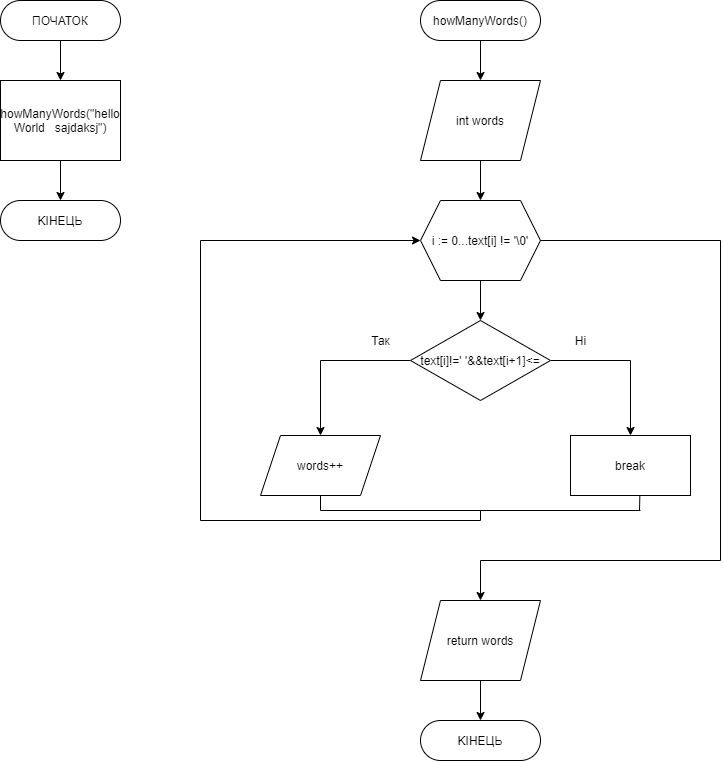

The diagram above was exported from draw.io. Its source (the exported page's mxGraphModel, read from the mxfile embedded in the PNG):
<mxGraphModel dx="1744" dy="777" grid="1" gridSize="10" guides="1" tooltips="1" connect="1" arrows="1" fold="1" page="1" pageScale="1" pageWidth="827" pageHeight="1169" math="0" shadow="0">
  <root>
    <mxCell id="0" />
    <mxCell id="1" parent="0" />
    <mxCell id="HKBbYua2FgU6wop_JhMp-4" style="edgeStyle=orthogonalEdgeStyle;rounded=0;orthogonalLoop=1;jettySize=auto;html=1;entryX=0.5;entryY=0;entryDx=0;entryDy=0;" edge="1" parent="1" source="HKBbYua2FgU6wop_JhMp-1" target="HKBbYua2FgU6wop_JhMp-2">
      <mxGeometry relative="1" as="geometry" />
    </mxCell>
    <mxCell id="HKBbYua2FgU6wop_JhMp-1" value="ПОЧАТОК" style="rounded=1;whiteSpace=wrap;html=1;arcSize=50;" vertex="1" parent="1">
      <mxGeometry x="-800" y="120" width="120" height="40" as="geometry" />
    </mxCell>
    <mxCell id="HKBbYua2FgU6wop_JhMp-5" style="edgeStyle=orthogonalEdgeStyle;rounded=0;orthogonalLoop=1;jettySize=auto;html=1;entryX=0.5;entryY=0;entryDx=0;entryDy=0;" edge="1" parent="1" source="HKBbYua2FgU6wop_JhMp-2" target="HKBbYua2FgU6wop_JhMp-3">
      <mxGeometry relative="1" as="geometry" />
    </mxCell>
    <mxCell id="HKBbYua2FgU6wop_JhMp-2" value="howManyWords(&quot;hello World&amp;nbsp; &amp;nbsp;sajdaksj&quot;)" style="rounded=0;whiteSpace=wrap;html=1;" vertex="1" parent="1">
      <mxGeometry x="-800" y="200" width="120" height="80" as="geometry" />
    </mxCell>
    <mxCell id="HKBbYua2FgU6wop_JhMp-3" value="KIНЕЦЬ" style="rounded=1;whiteSpace=wrap;html=1;arcSize=50;" vertex="1" parent="1">
      <mxGeometry x="-800" y="320" width="120" height="40" as="geometry" />
    </mxCell>
    <mxCell id="HKBbYua2FgU6wop_JhMp-11" style="edgeStyle=orthogonalEdgeStyle;rounded=0;orthogonalLoop=1;jettySize=auto;html=1;" edge="1" parent="1" source="HKBbYua2FgU6wop_JhMp-6" target="HKBbYua2FgU6wop_JhMp-9">
      <mxGeometry relative="1" as="geometry" />
    </mxCell>
    <mxCell id="HKBbYua2FgU6wop_JhMp-6" value="howManyWords()" style="rounded=1;whiteSpace=wrap;html=1;arcSize=50;" vertex="1" parent="1">
      <mxGeometry x="-380" y="120" width="120" height="40" as="geometry" />
    </mxCell>
    <mxCell id="HKBbYua2FgU6wop_JhMp-13" style="edgeStyle=orthogonalEdgeStyle;rounded=0;orthogonalLoop=1;jettySize=auto;html=1;entryX=0.5;entryY=0;entryDx=0;entryDy=0;" edge="1" parent="1" source="HKBbYua2FgU6wop_JhMp-9" target="HKBbYua2FgU6wop_JhMp-12">
      <mxGeometry relative="1" as="geometry" />
    </mxCell>
    <mxCell id="HKBbYua2FgU6wop_JhMp-9" value="int words" style="shape=parallelogram;perimeter=parallelogramPerimeter;whiteSpace=wrap;html=1;fixedSize=1;" vertex="1" parent="1">
      <mxGeometry x="-380" y="200" width="120" height="80" as="geometry" />
    </mxCell>
    <mxCell id="HKBbYua2FgU6wop_JhMp-14" style="edgeStyle=orthogonalEdgeStyle;rounded=0;orthogonalLoop=1;jettySize=auto;html=1;" edge="1" parent="1" source="HKBbYua2FgU6wop_JhMp-12" target="HKBbYua2FgU6wop_JhMp-15">
      <mxGeometry relative="1" as="geometry">
        <mxPoint x="-320" y="440" as="targetPoint" />
      </mxGeometry>
    </mxCell>
    <mxCell id="HKBbYua2FgU6wop_JhMp-12" value="i := 0...text[i] != '\0'" style="shape=hexagon;perimeter=hexagonPerimeter2;whiteSpace=wrap;html=1;fixedSize=1;" vertex="1" parent="1">
      <mxGeometry x="-380" y="320" width="120" height="80" as="geometry" />
    </mxCell>
    <mxCell id="HKBbYua2FgU6wop_JhMp-22" style="edgeStyle=orthogonalEdgeStyle;rounded=0;orthogonalLoop=1;jettySize=auto;html=1;entryX=0.5;entryY=0;entryDx=0;entryDy=0;" edge="1" parent="1" source="HKBbYua2FgU6wop_JhMp-15" target="HKBbYua2FgU6wop_JhMp-21">
      <mxGeometry relative="1" as="geometry">
        <Array as="points">
          <mxPoint x="-480" y="480" />
        </Array>
      </mxGeometry>
    </mxCell>
    <mxCell id="HKBbYua2FgU6wop_JhMp-23" style="edgeStyle=orthogonalEdgeStyle;rounded=0;orthogonalLoop=1;jettySize=auto;html=1;entryX=0.5;entryY=0;entryDx=0;entryDy=0;" edge="1" parent="1" source="HKBbYua2FgU6wop_JhMp-15" target="HKBbYua2FgU6wop_JhMp-20">
      <mxGeometry relative="1" as="geometry">
        <mxPoint x="-170" y="550" as="targetPoint" />
        <Array as="points">
          <mxPoint x="-170" y="480" />
        </Array>
      </mxGeometry>
    </mxCell>
    <mxCell id="HKBbYua2FgU6wop_JhMp-15" value="text[i]!=' '&amp;amp;&amp;amp;text[i+1]&amp;lt;=" style="rhombus;whiteSpace=wrap;html=1;" vertex="1" parent="1">
      <mxGeometry x="-390" y="440" width="140" height="80" as="geometry" />
    </mxCell>
    <mxCell id="HKBbYua2FgU6wop_JhMp-16" value="Hi" style="text;html=1;align=center;verticalAlign=middle;resizable=0;points=[];autosize=1;" vertex="1" parent="1">
      <mxGeometry x="-235" y="450" width="30" height="20" as="geometry" />
    </mxCell>
    <mxCell id="HKBbYua2FgU6wop_JhMp-17" value="Так" style="text;html=1;align=center;verticalAlign=middle;resizable=0;points=[];autosize=1;" vertex="1" parent="1">
      <mxGeometry x="-435" y="450" width="30" height="20" as="geometry" />
    </mxCell>
    <mxCell id="HKBbYua2FgU6wop_JhMp-20" value="break" style="rounded=0;whiteSpace=wrap;html=1;" vertex="1" parent="1">
      <mxGeometry x="-230" y="555" width="120" height="60" as="geometry" />
    </mxCell>
    <mxCell id="HKBbYua2FgU6wop_JhMp-21" value="words++" style="shape=parallelogram;perimeter=parallelogramPerimeter;whiteSpace=wrap;html=1;fixedSize=1;" vertex="1" parent="1">
      <mxGeometry x="-540" y="555" width="120" height="60" as="geometry" />
    </mxCell>
    <mxCell id="HKBbYua2FgU6wop_JhMp-24" value="" style="endArrow=classic;html=1;entryX=0;entryY=0.5;entryDx=0;entryDy=0;" edge="1" parent="1" target="HKBbYua2FgU6wop_JhMp-12">
      <mxGeometry width="50" height="50" relative="1" as="geometry">
        <mxPoint x="-600" y="360" as="sourcePoint" />
        <mxPoint x="-490" y="300" as="targetPoint" />
      </mxGeometry>
    </mxCell>
    <mxCell id="HKBbYua2FgU6wop_JhMp-25" value="" style="endArrow=none;html=1;" edge="1" parent="1">
      <mxGeometry width="50" height="50" relative="1" as="geometry">
        <mxPoint x="-600" y="640" as="sourcePoint" />
        <mxPoint x="-600" y="360" as="targetPoint" />
      </mxGeometry>
    </mxCell>
    <mxCell id="HKBbYua2FgU6wop_JhMp-26" value="" style="endArrow=none;html=1;" edge="1" parent="1">
      <mxGeometry width="50" height="50" relative="1" as="geometry">
        <mxPoint x="-600" y="640" as="sourcePoint" />
        <mxPoint x="-320" y="640" as="targetPoint" />
      </mxGeometry>
    </mxCell>
    <mxCell id="HKBbYua2FgU6wop_JhMp-27" value="" style="endArrow=none;html=1;entryX=0.5;entryY=1;entryDx=0;entryDy=0;" edge="1" parent="1" target="HKBbYua2FgU6wop_JhMp-21">
      <mxGeometry width="50" height="50" relative="1" as="geometry">
        <mxPoint x="-480" y="630" as="sourcePoint" />
        <mxPoint x="-480" y="590" as="targetPoint" />
      </mxGeometry>
    </mxCell>
    <mxCell id="HKBbYua2FgU6wop_JhMp-28" value="" style="endArrow=none;html=1;" edge="1" parent="1">
      <mxGeometry width="50" height="50" relative="1" as="geometry">
        <mxPoint x="-480" y="630" as="sourcePoint" />
        <mxPoint x="-320" y="630" as="targetPoint" />
      </mxGeometry>
    </mxCell>
    <mxCell id="HKBbYua2FgU6wop_JhMp-29" value="" style="endArrow=none;html=1;" edge="1" parent="1">
      <mxGeometry width="50" height="50" relative="1" as="geometry">
        <mxPoint x="-320" y="640" as="sourcePoint" />
        <mxPoint x="-320" y="630" as="targetPoint" />
      </mxGeometry>
    </mxCell>
    <mxCell id="HKBbYua2FgU6wop_JhMp-30" value="" style="endArrow=none;html=1;" edge="1" parent="1">
      <mxGeometry width="50" height="50" relative="1" as="geometry">
        <mxPoint x="-160" y="630" as="sourcePoint" />
        <mxPoint x="-320" y="630" as="targetPoint" />
      </mxGeometry>
    </mxCell>
    <mxCell id="HKBbYua2FgU6wop_JhMp-31" value="" style="endArrow=none;html=1;entryX=0.578;entryY=0.996;entryDx=0;entryDy=0;entryPerimeter=0;" edge="1" parent="1" target="HKBbYua2FgU6wop_JhMp-20">
      <mxGeometry width="50" height="50" relative="1" as="geometry">
        <mxPoint x="-161" y="630" as="sourcePoint" />
        <mxPoint x="-270" y="610" as="targetPoint" />
      </mxGeometry>
    </mxCell>
    <mxCell id="HKBbYua2FgU6wop_JhMp-32" value="" style="endArrow=none;html=1;entryX=1;entryY=0.5;entryDx=0;entryDy=0;" edge="1" parent="1" target="HKBbYua2FgU6wop_JhMp-12">
      <mxGeometry width="50" height="50" relative="1" as="geometry">
        <mxPoint x="-80" y="360" as="sourcePoint" />
        <mxPoint x="-460" y="460" as="targetPoint" />
      </mxGeometry>
    </mxCell>
    <mxCell id="HKBbYua2FgU6wop_JhMp-33" value="" style="endArrow=none;html=1;" edge="1" parent="1">
      <mxGeometry width="50" height="50" relative="1" as="geometry">
        <mxPoint x="-80" y="680" as="sourcePoint" />
        <mxPoint x="-80" y="360" as="targetPoint" />
      </mxGeometry>
    </mxCell>
    <mxCell id="HKBbYua2FgU6wop_JhMp-34" value="" style="endArrow=none;html=1;" edge="1" parent="1">
      <mxGeometry width="50" height="50" relative="1" as="geometry">
        <mxPoint x="-320" y="680" as="sourcePoint" />
        <mxPoint x="-80" y="680" as="targetPoint" />
      </mxGeometry>
    </mxCell>
    <mxCell id="HKBbYua2FgU6wop_JhMp-39" style="edgeStyle=orthogonalEdgeStyle;rounded=0;orthogonalLoop=1;jettySize=auto;html=1;" edge="1" parent="1" source="HKBbYua2FgU6wop_JhMp-35" target="HKBbYua2FgU6wop_JhMp-38">
      <mxGeometry relative="1" as="geometry" />
    </mxCell>
    <mxCell id="HKBbYua2FgU6wop_JhMp-35" value="return words" style="shape=parallelogram;perimeter=parallelogramPerimeter;whiteSpace=wrap;html=1;fixedSize=1;" vertex="1" parent="1">
      <mxGeometry x="-380" y="720" width="120" height="80" as="geometry" />
    </mxCell>
    <mxCell id="HKBbYua2FgU6wop_JhMp-36" value="" style="endArrow=classic;html=1;entryX=0.5;entryY=0;entryDx=0;entryDy=0;" edge="1" parent="1" target="HKBbYua2FgU6wop_JhMp-35">
      <mxGeometry width="50" height="50" relative="1" as="geometry">
        <mxPoint x="-320" y="680" as="sourcePoint" />
        <mxPoint x="-410" y="630" as="targetPoint" />
      </mxGeometry>
    </mxCell>
    <mxCell id="HKBbYua2FgU6wop_JhMp-38" value="KIНЕЦЬ" style="rounded=1;whiteSpace=wrap;html=1;arcSize=50;" vertex="1" parent="1">
      <mxGeometry x="-380" y="840" width="120" height="40" as="geometry" />
    </mxCell>
  </root>
</mxGraphModel>